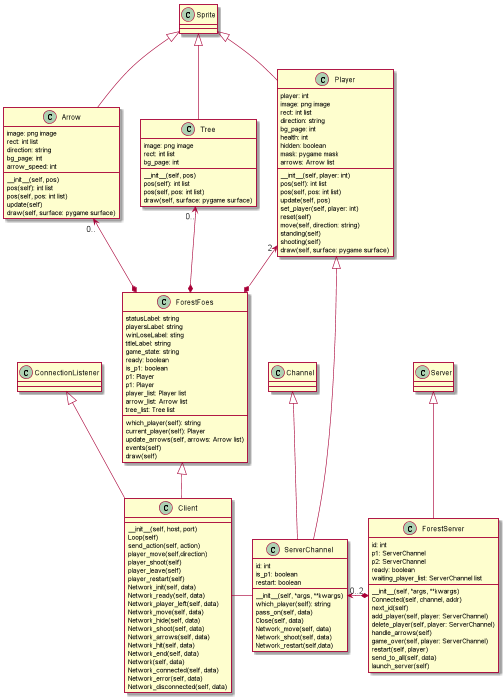

The diagram above was rendered by PlantUML. Its source (embedded in the PNG):
@startuml
class Channel
class ConnectionListener
class Server
class Sprite

class Player {
player: int
image: png image
rect: int list
direction: string
bg_page: int
health: int
hidden: boolean
mask: pygame mask
arrows: Arrow list
__init__(self, player: int)
pos(self): int list
pos(self, pos: int list)
update(self, pos)
set_player(self, player: int)
reset(self)
move(self, direction: string)
standing(self)
shooting(self)
draw(self, surface: pygame surface)
}

class Arrow {
image: png image
rect: int list
direction: string
bg_page: int
arrow_speed: int

__init__(self, pos)
pos(self): int list
pos(self, pos: int list)
update(self)
draw(self, surface: pygame surface)
}

class Tree {
image: png image
rect: int list
bg_page: int
__init__(self, pos)
pos(self): int list
pos(self, pos: int list)
draw(self, surface: pygame surface)
}

class ForestFoes {
statusLabel: string
playersLabel: string
winLoseLabel: sting
titleLabel: string
game_state: string
ready: boolean
is_p1: boolean
p1: Player
p1: Player
player_list: Player list
arrow_list: Arrow list
tree_list: Tree list

which_player(self): string
current_player(self): Player
update_arrows(self, arrows: Arrow list)
events(self)
draw(self)
}

class Client {
__init__(self, host, port)
Loop(self)
send_action(self, action)
player_move(self,direction)
player_shoot(self)
player_leave(self)
player_restart(self)
Network_init(self, data)
Network_ready(self, data)
Network_player_left(self, data)
Network_move(self, data)
Network_hide(self, data)
Network_shoot(self, data)
Network_arrows(self, data)
Network_hit(self, data)
Network_end(self, data)
Network(self, data)
Network_connected(self, data)
Network_error(self, data)
Network_disconnected(self, data)
}

class ServerChannel {
id: int
is_p1: boolean
restart: boolean
__init__(self, *args, **kwargs)
which_player(self): string
pass_on(self, data)
Close(self, data)
Network_move(self, data)
Network_shoot(self, data)
Network_restart(self,data)
}

class ForestServer {
id: int
p1: ServerChannel
p2: ServerChannel
ready: boolean
waiting_player_list: ServerChannel list

__init__(self, *args, **kwargs)
Connected(self, channel, addr)
next_id(self)
add_player(self, player: ServerChannel)
delete_player(self, player: ServerChannel)
handle_arrows(self)
game_over(self, player: ServerChannel)
restart(self, player)
send_to_all(self, data)
launch_server(self)
}

Sprite <|-d- Player
Sprite <|-d- Arrow
Sprite <|-d- Tree
Player "2" <-u-* ForestFoes
Arrow "0.." <-u-* ForestFoes
Tree "0.." <-u-* ForestFoes
ForestFoes <|-d- Client
ConnectionListener <|-- Client
Client - ServerChannel

Player <|- ServerChannel
Channel <|-d- ServerChannel
Server <|-d- ForestServer
ForestServer *-l-> "0..2" ServerChannel



@enduml